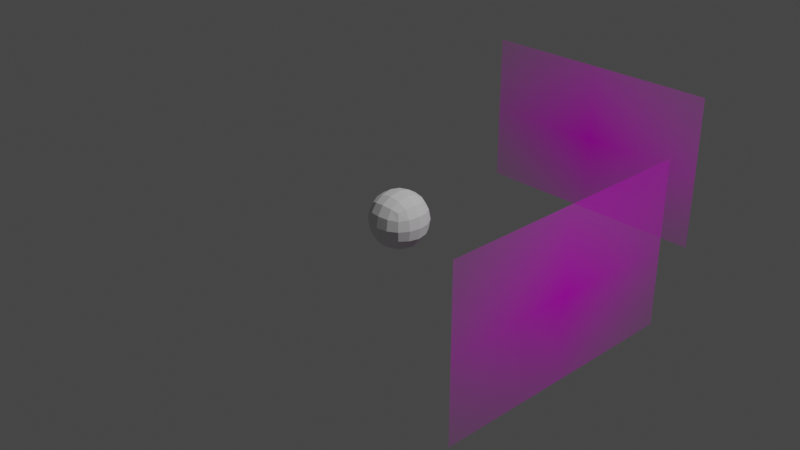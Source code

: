 # Source: Ragdoll.blend  (saved by Blender 2.92.15; exported with 4.5.12 LTS)
import bpy
from mathutils import Matrix  # noqa: F401  (used for matrix-valued properties, if any)

bpy.ops.wm.read_factory_settings(use_empty=True)
scene = bpy.context.scene
scene.name = 'Scene'

# ---- collections
col_collection = bpy.data.collections.new('Collection'); scene.collection.children.link(col_collection)

# ---- images (referenced by path relative to the original .blend; pixels are not part of the script)
import os
ASSET_DIR = os.environ.get("B2B_ASSET_DIR", "")  # directory of the original .blend (textures are referenced by path, not embedded)
HERE = os.path.dirname(os.path.abspath(__file__))  # packed textures are extracted next to this script under _unpacked/

def load_image(name, relpath, width, height, colorspace="sRGB"):
    """Load a texture the original file referenced (path relative to the .blend, or extracted next to this script)."""
    p = next((c for c in (os.path.join(HERE, relpath), os.path.join(ASSET_DIR, relpath)) if relpath and os.path.exists(c)), "")
    if p:
        img = bpy.data.images.load(p, check_existing=True)
        img.name = name
    else:  # same state as the original file: an image datablock whose file is absent (Cycles renders it pink)
        img = bpy.data.images.new(name, width, height)
        img.source = "FILE"
        img.filepath = "//" + (relpath or name)
    img.colorspace_settings.name = colorspace
    return img
img_test_png = load_image('test.png', 'test.png', 1024, 1024, 'sRGB')

# ---- materials (node trees are filled in below, after node groups)
mat_test = bpy.data.materials.new('test')
mat_test.surface_render_method = 'BLENDED'
mat_test.blend_method = 'BLEND'
mat_test.use_transparent_shadow = False

# ---- material node trees
mat_test.use_nodes = True; mat_test.node_tree.nodes.clear()
_N = mat_test.node_tree.nodes; _L = mat_test.node_tree.links
n0 = _N.new('ShaderNodeOutputMaterial'); n0.name = 'Material Output'; n0.location = (300, 300)
n1 = _N.new('ShaderNodeTexImage'); n1.name = 'Image Texture'; n1.location = (-200, 300)
n1.image = img_test_png
n1.extension = 'CLIP'
n2 = _N.new('ShaderNodeBsdfPrincipled'); n2.name = 'Principled BSDF'; n2.location = (0, 300)
n2.distribution = 'GGX'
n2.subsurface_method = 'BURLEY'
n2.inputs[3].default_value = 1.45
n2.inputs[27].default_value = (0.0, 0.0, 0.0, 1.0)
n2.inputs[28].default_value = 1.0
_L.new(n1.outputs[0], n2.inputs[0])
_L.new(n1.outputs[1], n2.inputs[4])
_L.new(n2.outputs[0], n0.inputs[0])
n0.is_active_output = True

# ---- world
world_world = bpy.data.worlds.new('World'); scene.world = world_world
world_world.use_nodes = True; world_world.node_tree.nodes.clear()
_N = world_world.node_tree.nodes; _L = world_world.node_tree.links
n0 = _N.new('ShaderNodeOutputWorld'); n0.name = 'World Output'; n0.location = (300, 300)
n1 = _N.new('ShaderNodeBackground'); n1.name = 'Background'; n1.location = (10, 300)
n1.inputs[0].default_value = (0.05088, 0.05088, 0.05088, 1.0)
_L.new(n1.outputs[0], n0.inputs[0])
n0.is_active_output = True
world_world.color = (0.05088, 0.05088, 0.05088)
world_world.use_sun_shadow = False
world_world.sun_shadow_jitter_overblur = 0.0

# ---- cameras
cam_camera = bpy.data.cameras.new('Camera')
cam_camera.clip_end = 100.0
cam_camera.ortho_scale = 7.314

# ---- lights
light_light = bpy.data.lights.new('Light', 'POINT')
light_light.transmission_factor = 0.0
light_light.energy = 1000.0
light_light.shadow_soft_size = 0.1
light_light.shadow_maximum_resolution = 0.006
light_light.use_absolute_resolution = True

# ---- meshes
me_test_001 = bpy.data.meshes.new('test.001')
me_test_001.from_pydata([(-1.447, -0.9, 0.0), (1.447, -0.9, 0.0), (-1.447, 0.9, 0.0), (1.447, 0.9, 0.0)], [], [(0, 1, 3, 2)])
_uv = me_test_001.uv_layers.new(name='UVMap')
_uv.uv.foreach_set('vector', [0.0, 0.0, 1.0, 0.0, 1.0, 1.0, 0.0, 1.0])
me_test_001.materials.append(mat_test)
me_test_001.use_remesh_fix_poles = True
me_test_001.use_remesh_preserve_attributes = False
me_test_001.use_mirror_vertex_groups = False
me_test_001.update()
me_test_002 = bpy.data.meshes.new('test.002')
me_test_002.from_pydata([(-1.447, -0.9, 0.0), (1.447, -0.9, 0.0), (-1.447, 0.9, 0.0), (1.447, 0.9, 0.0)], [], [(0, 1, 3, 2)])
_uv = me_test_002.uv_layers.new(name='UVMap')
_uv.uv.foreach_set('vector', [0.0, 0.0, 1.0, 0.0, 1.0, 1.0, 0.0, 1.0])
me_test_002.materials.append(mat_test)
me_test_002.use_remesh_fix_poles = True
me_test_002.use_remesh_preserve_attributes = False
me_test_002.use_mirror_vertex_groups = False
me_test_002.update()
me_cube_001 = bpy.data.meshes.new('Cube.001')
me_cube_001.from_pydata([(-1.0, -1.0, -1.0), (-1.0, -1.0, 1.0), (-1.0, 1.0, -1.0), (-1.0, 1.0, 1.0), (1.0, -1.0, -1.0), (1.0, -1.0, 1.0), (1.0, 1.0, -1.0), (1.0, 1.0, 1.0)], [], [(0, 1, 3, 2), (2, 3, 7, 6), (6, 7, 5, 4), (4, 5, 1, 0), (2, 6, 4, 0), (7, 3, 1, 5)])
_uv = me_cube_001.uv_layers.new(name='UVMap')
_uv.uv.foreach_set('vector', [0.375, 0.0, 0.625, 0.0, 0.625, 0.25, 0.375, 0.25, 0.375, 0.25, 0.625, 0.25, 0.625, 0.5, 0.375, 0.5, 0.375, 0.5, 0.625, 0.5, 0.625, 0.75, 0.375, 0.75, 0.375, 0.75, 0.625, 0.75, 0.625, 1.0, 0.375, 1.0, 0.125, 0.5, 0.375, 0.5, 0.375, 0.75, 0.125, 0.75, 0.625, 0.5, 0.875, 0.5, 0.875, 0.75, 0.625, 0.75])
me_cube_001.use_remesh_fix_poles = True
me_cube_001.use_remesh_preserve_attributes = False
me_cube_001.use_mirror_vertex_groups = False
me_cube_001.update()

# ---- objects
ob_light = bpy.data.objects.new('Light', light_light)
ob_camera = bpy.data.objects.new('Camera', cam_camera)
ob_test = bpy.data.objects.new('test', me_test_001)
ob_test_001 = bpy.data.objects.new('test.001', me_test_002)
ob_cube = bpy.data.objects.new('Cube', me_cube_001)

# ---- transforms, parenting, visibility, modifiers, constraints
ob_light.location = (4.076, 1.005, 5.904)
ob_light.rotation_euler = (0.6503, 0.05522, 1.866)
ob_light.lock_rotations_4d = False
ob_light.empty_display_type = 'ARROWS'
ob_light.color = (0.0, 0.0, 0.0, 0.0)
ob_light.lineart.crease_threshold = 0.0
ob_camera.location = (7.359, -6.926, 4.958)
ob_camera.rotation_euler = (1.109, 0.0, 0.8149)
ob_camera.lock_rotations_4d = False
ob_camera.empty_display_type = 'ARROWS'
ob_camera.color = (0.0, 0.0, 0.0, 0.0)
ob_camera.display_type = 'WIRE'
ob_camera.lineart.crease_threshold = 0.0
ob_test.location = (2.143, 0.0, 0.0)
ob_test.rotation_euler = (1.571, 0.0, 1.571)
ob_test.lineart.crease_threshold = 0.0
ob_test_001.location = (0.0, 3.111, 0.0)
ob_test_001.rotation_euler = (1.571, -0.0, -3.143)
ob_test_001.lineart.crease_threshold = 0.0
ob_cube.location = (0.0, 0.0, 0.0)
ob_cube.scale = (0.3682, 0.3682, 0.3682)
ob_cube.lineart.crease_threshold = 0.0
_m = ob_cube.modifiers.new('Subdivision', 'SUBSURF')
_m.uv_smooth = 'PRESERVE_CORNERS'

# ---- collection membership
col_collection.objects.link(ob_light)
col_collection.objects.link(ob_camera)
col_collection.objects.link(ob_test)
col_collection.objects.link(ob_test_001)
col_collection.objects.link(ob_cube)

# ---- scene / render settings (as saved in the file)
scene.camera = ob_camera
scene.frame_start = 1; scene.frame_end = 250; scene.frame_set(1)
scene.render.engine = 'BLENDER_EEVEE_NEXT'
scene.cycles.use_denoising = False
scene.cycles.samples = 128
scene.cycles.sampling_pattern = 'TABULATED_SOBOL'
scene.cycles.use_adaptive_sampling = False
scene.cycles.use_light_tree = False
scene.view_settings.view_transform = 'Filmic'
bpy.context.view_layer.update()
